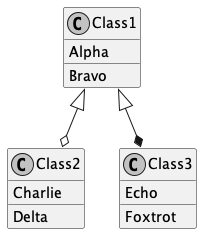

The diagram above was rendered by PlantUML. Its source (embedded in the PNG):
@startuml
skinparam monochrome true
class Class1 {
  {field} Alpha
  {method} Bravo
}
class Class2 {
  {field} Charlie
  {method} Delta
}
class Class3 {
  {field} Echo
  {method} Foxtrot
}
Class1 <|--o Class2
Class1 <|--* Class3
@enduml